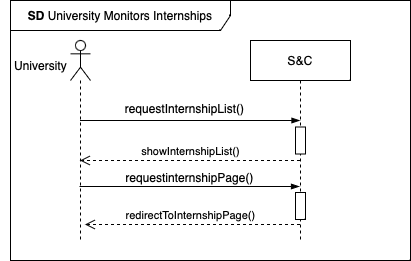

The diagram above was exported from draw.io. Its source (the exported page's mxGraphModel, read from the mxfile embedded in the PNG):
<mxGraphModel dx="410" dy="277" grid="1" gridSize="10" guides="1" tooltips="1" connect="1" arrows="1" fold="1" page="1" pageScale="1" pageWidth="850" pageHeight="1100" math="0" shadow="0">
  <root>
    <mxCell id="0" />
    <mxCell id="1" parent="0" />
    <mxCell id="CObYJEAy56xA2G8EUnc1-1" value="S&amp;amp;C" style="shape=umlLifeline;perimeter=lifelinePerimeter;whiteSpace=wrap;html=1;container=1;dropTarget=0;collapsible=0;recursiveResize=0;outlineConnect=0;portConstraint=eastwest;newEdgeStyle={&quot;edgeStyle&quot;:&quot;elbowEdgeStyle&quot;,&quot;elbow&quot;:&quot;vertical&quot;,&quot;curved&quot;:0,&quot;rounded&quot;:0};" parent="1" vertex="1">
      <mxGeometry x="320" y="40" width="100" height="200" as="geometry" />
    </mxCell>
    <mxCell id="CObYJEAy56xA2G8EUnc1-6" value="" style="shape=umlLifeline;perimeter=lifelinePerimeter;whiteSpace=wrap;html=1;container=1;dropTarget=0;collapsible=0;recursiveResize=0;outlineConnect=0;portConstraint=eastwest;newEdgeStyle={&quot;curved&quot;:0,&quot;rounded&quot;:0};participant=umlActor;" parent="1" vertex="1">
      <mxGeometry x="140" y="40" width="20" height="200" as="geometry" />
    </mxCell>
    <mxCell id="CObYJEAy56xA2G8EUnc1-7" value="University" style="text;html=1;align=center;verticalAlign=middle;resizable=0;points=[];autosize=1;strokeColor=none;fillColor=none;" parent="1" vertex="1">
      <mxGeometry x="70" y="50" width="80" height="30" as="geometry" />
    </mxCell>
    <mxCell id="CObYJEAy56xA2G8EUnc1-8" value="" style="edgeStyle=elbowEdgeStyle;fontSize=12;html=1;endArrow=blockThin;endFill=1;rounded=0;" parent="1" source="CObYJEAy56xA2G8EUnc1-6" target="CObYJEAy56xA2G8EUnc1-1" edge="1">
      <mxGeometry width="160" relative="1" as="geometry">
        <mxPoint x="190" y="120" as="sourcePoint" />
        <mxPoint x="369.5" y="180" as="targetPoint" />
        <Array as="points">
          <mxPoint x="270" y="120" />
        </Array>
      </mxGeometry>
    </mxCell>
    <mxCell id="CObYJEAy56xA2G8EUnc1-9" value="requestInternshipList()" style="text;html=1;align=center;verticalAlign=middle;resizable=0;points=[];autosize=1;strokeColor=none;fillColor=none;" parent="1" vertex="1">
      <mxGeometry x="184" y="93" width="140" height="30" as="geometry" />
    </mxCell>
    <mxCell id="CObYJEAy56xA2G8EUnc1-15" value="&lt;b&gt;SD&lt;/b&gt;&amp;nbsp;University Monitors Internships" style="shape=umlFrame;whiteSpace=wrap;html=1;pointerEvents=0;width=220;height=30;" parent="1" vertex="1">
      <mxGeometry x="80" width="400" height="260" as="geometry" />
    </mxCell>
    <mxCell id="HJIBpvxVfIBrpGYPyr1l-3" value="showInternshipList()" style="html=1;verticalAlign=bottom;endArrow=open;dashed=1;endSize=8;curved=0;rounded=0;" parent="1" target="CObYJEAy56xA2G8EUnc1-6" edge="1" source="CObYJEAy56xA2G8EUnc1-1">
      <mxGeometry relative="1" as="geometry">
        <mxPoint x="369.9" y="152" as="sourcePoint" />
        <mxPoint x="150.00000000000003" y="162" as="targetPoint" />
        <Array as="points">
          <mxPoint x="330" y="160" />
          <mxPoint x="200" y="160" />
        </Array>
      </mxGeometry>
    </mxCell>
    <mxCell id="HJIBpvxVfIBrpGYPyr1l-5" value="requestinternshipPage()" style="text;html=1;align=center;verticalAlign=middle;resizable=0;points=[];autosize=1;strokeColor=none;fillColor=none;" parent="1" vertex="1">
      <mxGeometry x="184" y="162" width="150" height="30" as="geometry" />
    </mxCell>
    <mxCell id="HJIBpvxVfIBrpGYPyr1l-6" value="redirectToInternshipPage()" style="html=1;verticalAlign=bottom;endArrow=open;dashed=1;endSize=8;curved=0;rounded=0;" parent="1" edge="1">
      <mxGeometry x="0.0207" relative="1" as="geometry">
        <mxPoint x="369.5" y="224" as="sourcePoint" />
        <mxPoint x="154.5" y="224" as="targetPoint" />
        <Array as="points" />
        <mxPoint as="offset" />
      </mxGeometry>
    </mxCell>
    <mxCell id="XS3QtzRsyGnZH4m9OC3j-1" value="" style="html=1;points=[[0,0,0,0,5],[0,1,0,0,-5],[1,0,0,0,5],[1,1,0,0,-5]];perimeter=orthogonalPerimeter;outlineConnect=0;targetShapes=umlLifeline;portConstraint=eastwest;newEdgeStyle={&quot;curved&quot;:0,&quot;rounded&quot;:0};" parent="1" vertex="1">
      <mxGeometry x="365" y="126.5" width="10" height="27" as="geometry" />
    </mxCell>
    <mxCell id="XS3QtzRsyGnZH4m9OC3j-2" value="" style="html=1;points=[[0,0,0,0,5],[0,1,0,0,-5],[1,0,0,0,5],[1,1,0,0,-5]];perimeter=orthogonalPerimeter;outlineConnect=0;targetShapes=umlLifeline;portConstraint=eastwest;newEdgeStyle={&quot;curved&quot;:0,&quot;rounded&quot;:0};" parent="1" vertex="1">
      <mxGeometry x="365" y="192" width="10" height="27" as="geometry" />
    </mxCell>
    <mxCell id="N728NrB2xlt5fC-S5kEE-1" value="" style="edgeStyle=elbowEdgeStyle;fontSize=12;html=1;endArrow=blockThin;endFill=1;rounded=0;" edge="1" parent="1">
      <mxGeometry width="160" relative="1" as="geometry">
        <mxPoint x="149" y="186" as="sourcePoint" />
        <mxPoint x="369" y="186" as="targetPoint" />
        <Array as="points">
          <mxPoint x="269" y="186" />
        </Array>
      </mxGeometry>
    </mxCell>
  </root>
</mxGraphModel>